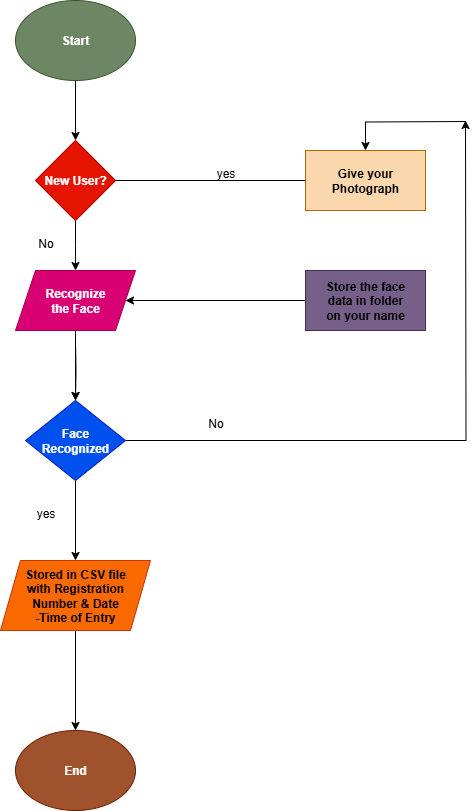

The diagram above was exported from draw.io. Its source (the exported page's mxGraphModel, read from the mxfile embedded in the PNG):
<mxGraphModel dx="1042" dy="562" grid="1" gridSize="10" guides="1" tooltips="1" connect="1" arrows="1" fold="1" page="1" pageScale="1" pageWidth="827" pageHeight="1169" math="0" shadow="0">
  <root>
    <mxCell id="0" />
    <mxCell id="1" parent="0" />
    <mxCell id="MQ64bGJ9OD9kREQ9nOQf-1" value="&lt;b&gt;End&lt;/b&gt;" style="ellipse;whiteSpace=wrap;html=1;fillColor=#a0522d;fontColor=#ffffff;strokeColor=#6D1F00;" vertex="1" parent="1">
      <mxGeometry x="330" y="770" width="120" height="80" as="geometry" />
    </mxCell>
    <mxCell id="MQ64bGJ9OD9kREQ9nOQf-11" value="" style="edgeStyle=orthogonalEdgeStyle;rounded=0;orthogonalLoop=1;jettySize=auto;html=1;" edge="1" parent="1" source="MQ64bGJ9OD9kREQ9nOQf-2" target="MQ64bGJ9OD9kREQ9nOQf-4">
      <mxGeometry relative="1" as="geometry" />
    </mxCell>
    <mxCell id="MQ64bGJ9OD9kREQ9nOQf-2" value="&lt;b&gt;Start&lt;/b&gt;" style="ellipse;whiteSpace=wrap;html=1;fillColor=#6d8764;fontColor=#ffffff;strokeColor=#3A5431;" vertex="1" parent="1">
      <mxGeometry x="330" y="40" width="120" height="80" as="geometry" />
    </mxCell>
    <mxCell id="MQ64bGJ9OD9kREQ9nOQf-12" value="" style="edgeStyle=orthogonalEdgeStyle;rounded=0;orthogonalLoop=1;jettySize=auto;html=1;" edge="1" parent="1" source="MQ64bGJ9OD9kREQ9nOQf-4">
      <mxGeometry relative="1" as="geometry">
        <mxPoint x="390" y="310" as="targetPoint" />
      </mxGeometry>
    </mxCell>
    <mxCell id="MQ64bGJ9OD9kREQ9nOQf-4" value="&lt;b&gt;New User?&lt;/b&gt;" style="rhombus;whiteSpace=wrap;html=1;fillColor=light-dark(#E51400,#FF3333);fontColor=#ffffff;strokeColor=#B20000;" vertex="1" parent="1">
      <mxGeometry x="350" y="180" width="80" height="80" as="geometry" />
    </mxCell>
    <mxCell id="MQ64bGJ9OD9kREQ9nOQf-13" value="" style="edgeStyle=orthogonalEdgeStyle;rounded=0;orthogonalLoop=1;jettySize=auto;html=1;" edge="1" parent="1" target="MQ64bGJ9OD9kREQ9nOQf-8">
      <mxGeometry relative="1" as="geometry">
        <mxPoint x="390" y="380" as="sourcePoint" />
      </mxGeometry>
    </mxCell>
    <mxCell id="MQ64bGJ9OD9kREQ9nOQf-14" value="" style="edgeStyle=orthogonalEdgeStyle;rounded=0;orthogonalLoop=1;jettySize=auto;html=1;" edge="1" parent="1" source="MQ64bGJ9OD9kREQ9nOQf-8" target="MQ64bGJ9OD9kREQ9nOQf-10">
      <mxGeometry relative="1" as="geometry" />
    </mxCell>
    <mxCell id="MQ64bGJ9OD9kREQ9nOQf-46" value="" style="edgeStyle=orthogonalEdgeStyle;rounded=0;orthogonalLoop=1;jettySize=auto;html=1;" edge="1" parent="1" source="MQ64bGJ9OD9kREQ9nOQf-8">
      <mxGeometry relative="1" as="geometry">
        <mxPoint x="780" y="160" as="targetPoint" />
      </mxGeometry>
    </mxCell>
    <mxCell id="MQ64bGJ9OD9kREQ9nOQf-8" value="&lt;b&gt;Face&lt;/b&gt;&lt;div&gt;&lt;b&gt;Recognized&lt;/b&gt;&lt;/div&gt;" style="rhombus;whiteSpace=wrap;html=1;fillColor=#0050ef;fontColor=#ffffff;strokeColor=#001DBC;" vertex="1" parent="1">
      <mxGeometry x="340" y="440" width="100" height="80" as="geometry" />
    </mxCell>
    <mxCell id="MQ64bGJ9OD9kREQ9nOQf-15" value="" style="edgeStyle=orthogonalEdgeStyle;rounded=0;orthogonalLoop=1;jettySize=auto;html=1;" edge="1" parent="1" source="MQ64bGJ9OD9kREQ9nOQf-10" target="MQ64bGJ9OD9kREQ9nOQf-1">
      <mxGeometry relative="1" as="geometry" />
    </mxCell>
    <mxCell id="MQ64bGJ9OD9kREQ9nOQf-10" value="&lt;b&gt;&lt;font style=&quot;color: light-dark(rgb(0, 0, 0), rgb(0, 0, 0));&quot;&gt;Stored in CSV file&lt;/font&gt;&lt;/b&gt;&lt;div&gt;&lt;b&gt;&lt;font style=&quot;color: light-dark(rgb(0, 0, 0), rgb(0, 0, 0));&quot;&gt;with Registration&lt;/font&gt;&lt;/b&gt;&lt;/div&gt;&lt;div&gt;&lt;b&gt;&lt;font style=&quot;color: light-dark(rgb(0, 0, 0), rgb(0, 0, 0));&quot;&gt;Number &amp;amp; Date&lt;/font&gt;&lt;/b&gt;&lt;/div&gt;&lt;div&gt;&lt;b&gt;&lt;font style=&quot;color: light-dark(rgb(0, 0, 0), rgb(0, 0, 0));&quot;&gt;-Time of Entry&lt;/font&gt;&lt;/b&gt;&lt;/div&gt;" style="shape=parallelogram;perimeter=parallelogramPerimeter;whiteSpace=wrap;html=1;fixedSize=1;fillColor=#fa6800;fontColor=#000000;strokeColor=#C73500;" vertex="1" parent="1">
      <mxGeometry x="315" y="600" width="150" height="70" as="geometry" />
    </mxCell>
    <mxCell id="MQ64bGJ9OD9kREQ9nOQf-16" value="&lt;b&gt;&lt;font style=&quot;color: light-dark(rgb(0, 0, 0), rgb(0, 0, 0));&quot;&gt;Give your&lt;/font&gt;&lt;/b&gt;&lt;div&gt;&lt;b&gt;&lt;font style=&quot;color: light-dark(rgb(0, 0, 0), rgb(0, 0, 0));&quot;&gt;Photograph&lt;/font&gt;&lt;/b&gt;&lt;/div&gt;" style="rounded=0;whiteSpace=wrap;html=1;fillColor=light-dark(#FAD7AC,#FFB366);strokeColor=#b46504;" vertex="1" parent="1">
      <mxGeometry x="620" y="190" width="120" height="60" as="geometry" />
    </mxCell>
    <mxCell id="MQ64bGJ9OD9kREQ9nOQf-26" value="" style="edgeStyle=orthogonalEdgeStyle;rounded=0;orthogonalLoop=1;jettySize=auto;html=1;" edge="1" parent="1" source="MQ64bGJ9OD9kREQ9nOQf-17">
      <mxGeometry relative="1" as="geometry">
        <mxPoint x="440" y="340" as="targetPoint" />
      </mxGeometry>
    </mxCell>
    <mxCell id="MQ64bGJ9OD9kREQ9nOQf-17" value="&lt;b&gt;&lt;font style=&quot;color: light-dark(rgb(0, 0, 0), rgb(0, 0, 0));&quot;&gt;Store the face&lt;/font&gt;&lt;/b&gt;&lt;div&gt;&lt;b&gt;&lt;font style=&quot;color: light-dark(rgb(0, 0, 0), rgb(0, 0, 0));&quot;&gt;data in folder&lt;/font&gt;&lt;/b&gt;&lt;/div&gt;&lt;div&gt;&lt;b&gt;&lt;font style=&quot;color: light-dark(rgb(0, 0, 0), rgb(0, 0, 0));&quot;&gt;on your name&lt;/font&gt;&lt;/b&gt;&lt;/div&gt;" style="rounded=0;whiteSpace=wrap;html=1;fillColor=light-dark(#76608A,#B266FF);fontColor=#ffffff;strokeColor=#432D57;" vertex="1" parent="1">
      <mxGeometry x="620" y="310" width="120" height="60" as="geometry" />
    </mxCell>
    <mxCell id="MQ64bGJ9OD9kREQ9nOQf-24" value="" style="endArrow=none;html=1;rounded=0;exitX=1;exitY=0.5;exitDx=0;exitDy=0;entryX=0;entryY=0.5;entryDx=0;entryDy=0;" edge="1" parent="1" source="MQ64bGJ9OD9kREQ9nOQf-4" target="MQ64bGJ9OD9kREQ9nOQf-16">
      <mxGeometry width="50" height="50" relative="1" as="geometry">
        <mxPoint x="410" y="290" as="sourcePoint" />
        <mxPoint x="610" y="220" as="targetPoint" />
      </mxGeometry>
    </mxCell>
    <mxCell id="MQ64bGJ9OD9kREQ9nOQf-29" value="" style="edgeStyle=orthogonalEdgeStyle;rounded=0;orthogonalLoop=1;jettySize=auto;html=1;" edge="1" parent="1" target="MQ64bGJ9OD9kREQ9nOQf-16">
      <mxGeometry relative="1" as="geometry">
        <mxPoint x="780" y="161" as="sourcePoint" />
      </mxGeometry>
    </mxCell>
    <mxCell id="MQ64bGJ9OD9kREQ9nOQf-33" value="yes" style="text;html=1;align=center;verticalAlign=middle;resizable=0;points=[];autosize=1;strokeColor=none;fillColor=none;" vertex="1" parent="1">
      <mxGeometry x="520" y="198" width="40" height="30" as="geometry" />
    </mxCell>
    <mxCell id="MQ64bGJ9OD9kREQ9nOQf-47" value="No" style="text;html=1;align=center;verticalAlign=middle;resizable=0;points=[];autosize=1;strokeColor=none;fillColor=none;" vertex="1" parent="1">
      <mxGeometry x="510" y="448" width="40" height="30" as="geometry" />
    </mxCell>
    <mxCell id="MQ64bGJ9OD9kREQ9nOQf-48" value="yes" style="text;html=1;align=center;verticalAlign=middle;resizable=0;points=[];autosize=1;strokeColor=none;fillColor=none;" vertex="1" parent="1">
      <mxGeometry x="340" y="538" width="40" height="30" as="geometry" />
    </mxCell>
    <mxCell id="MQ64bGJ9OD9kREQ9nOQf-49" value="No" style="text;html=1;align=center;verticalAlign=middle;resizable=0;points=[];autosize=1;strokeColor=none;fillColor=none;" vertex="1" parent="1">
      <mxGeometry x="340" y="268" width="40" height="30" as="geometry" />
    </mxCell>
    <mxCell id="MQ64bGJ9OD9kREQ9nOQf-52" value="" style="edgeStyle=orthogonalEdgeStyle;rounded=0;orthogonalLoop=1;jettySize=auto;html=1;" edge="1" parent="1" source="MQ64bGJ9OD9kREQ9nOQf-51" target="MQ64bGJ9OD9kREQ9nOQf-8">
      <mxGeometry relative="1" as="geometry" />
    </mxCell>
    <mxCell id="MQ64bGJ9OD9kREQ9nOQf-51" value="&lt;b&gt;Recognize&lt;/b&gt;&lt;div&gt;&lt;b&gt;the Face&lt;/b&gt;&lt;/div&gt;" style="shape=parallelogram;perimeter=parallelogramPerimeter;whiteSpace=wrap;html=1;fixedSize=1;fillColor=light-dark(#D80073,#FF0080);fontColor=#ffffff;strokeColor=#A50040;" vertex="1" parent="1">
      <mxGeometry x="330" y="310" width="120" height="60" as="geometry" />
    </mxCell>
  </root>
</mxGraphModel>